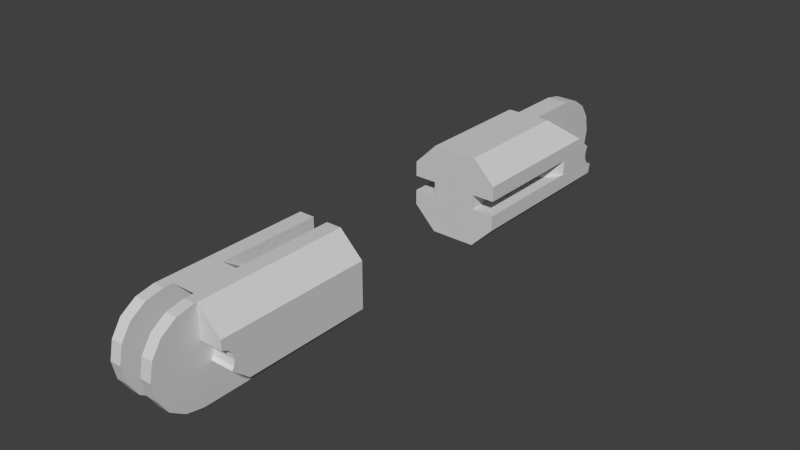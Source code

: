 # Source: femur.blend  (saved by Blender 2.68.0; exported with 4.5.12 LTS)
import bpy
from mathutils import Matrix  # noqa: F401  (used for matrix-valued properties, if any)

bpy.ops.wm.read_factory_settings(use_empty=True)
scene = bpy.context.scene
scene.name = 'Scene'

# ---- collections
col_collection_1 = bpy.data.collections.new('Collection 1'); scene.collection.children.link(col_collection_1)

# ---- materials (node trees are filled in below, after node groups)
mat_m1 = bpy.data.materials.new('M1')
mat_m1.alpha_threshold = 0.0
mat_m1.use_transparent_shadow = False
mat_m1.diffuse_color = (0.64, 0.64, 0.64, 1.0)
mat_m1.specular_color = (0.5, 0.5, 0.5)
mat_m1.roughness = 0.5
mat_m1.line_color = (0.0, 0.0, 0.0, 1.0)

# ---- material node trees

# ---- world
world_world = bpy.data.worlds.new('World'); scene.world = world_world
world_world.color = (0.05088, 0.05088, 0.05088)
world_world.use_sun_shadow = False
world_world.sun_shadow_jitter_overblur = 0.0
world_world.cycles.sampling_method = 'MANUAL'
world_world.cycles.sample_map_resolution = 256

# ---- meshes
me_femur_mesh = bpy.data.meshes.new('Femur_mesh')
me_femur_mesh.from_pydata([(0.025, -1.168, -0.09239), (0.025, -1.201, -0.07071), (0.025, -1.222, -0.03827), (0.025, -1.23, 0.0), (0.025, -1.222, 0.03827), (0.025, -1.201, 0.07071), (0.025, -1.168, 0.09239), (0.025, -1.13, 0.1), (0.025, -1.13, -0.1), (0.025, -1.01, -0.1), (-0.05, -0.12, 0.1), (-0.05, -0.12, 0.0), (-0.05, -0.1124, -0.03827), (-0.05, -0.09071, -0.07071), (-0.05, -0.05827, -0.09239), (-0.05, -0.01997, -0.1), (0.05, -1.01, 0.1), (0.025, -1.018, 0.03827), (0.025, -1.039, 0.07071), (0.025, -1.072, 0.09239), (0.025, -1.11, 0.1), (0.025, -1.01, 0.0), (0.05, -1.168, -0.09239), (0.05, -1.201, -0.07071), (0.05, -1.222, -0.03827), (0.05, -1.23, 0.0), (0.05, -1.222, 0.03827), (0.05, -1.201, 0.07071), (0.05, -1.168, 0.09239), (0.05, -1.13, 0.1), (0.05, -1.13, -0.1), (0.05, -1.01, -0.1), (-0.025, 0.1, 0.0), (-0.025, 0.09239, 0.03827), (-0.025, 0.07071, 0.07071), (-0.025, 0.03827, 0.09239), (-0.025, 0.0, 0.1), (-0.025, 0.0, -0.1), (-0.025, 0.03827, -0.09239), (-0.025, 0.07071, -0.07071), (-0.025, 0.09239, -0.03827), (-0.025, -0.12, 0.1), (-0.05, -0.12, -0.1), (-0.025, -0.03163, -0.1), (-0.025, -0.12, 0.0), (-0.025, -0.1124, -0.03827), (-0.025, -0.09071, -0.07071), (-0.025, -0.05827, -0.09239), (0.1, -1.01, 0.05), (0.1, -1.01, -0.05), (0.1, -1.07, -0.05), (0.05, -0.03163, -0.1), (-0.1, -0.12, -0.05), (-0.1, -0.12, 0.05), (-0.1, -0.06016, 0.05), (0.05, -1.125, 0.1), (0.1, -1.125, 0.05), (0.1, -1.119, 0.02772), (0.05, -1.119, 0.02772), (0.1, -1.109, 0.02121), (0.05, -1.109, 0.02121), (0.1, -1.102, 0.01148), (0.05, -1.102, 0.01148), (0.1, -1.1, 0.0), (0.05, -1.1, 0.0), (0.1, -1.102, -0.01148), (0.05, -1.102, -0.01148), (-0.1, -0.03, 0.0), (-0.05, -0.03, 0.0), (-0.1, -0.02772, -0.01148), (-0.05, -0.02772, -0.01148), (-0.1, -0.02121, -0.02121), (-0.05, -0.02121, -0.02121), (-0.1, -0.01148, -0.02772), (-0.05, -0.01148, -0.02772), (-0.1, -0.02772, 0.01148), (-0.05, -0.02772, 0.01148), (0.1, -1.125, 0.02899), (0.05, -1.107, -0.01898), (0.05, -1.125, 0.02899), (0.1, -1.107, -0.01898), (-0.1, -0.02284, 0.01878), (-0.05, -0.02284, 0.01878), (-0.025, -1.168, -0.09239), (-0.025, -1.201, -0.07071), (-0.025, -1.222, -0.03827), (-0.025, -1.018, 0.03827), (-0.025, -1.23, 0.0), (-0.025, -1.039, 0.07071), (-0.025, -1.222, 0.03827), (-0.025, -1.072, 0.09239), (-0.025, -1.201, 0.07071), (-0.025, -1.11, 0.1), (-0.025, -1.168, 0.09239), (-0.025, -1.01, 0.0), (-0.025, -1.13, 0.1), (-0.025, -1.13, -0.1), (-0.025, -1.01, -0.1), (0.05, -0.12, 0.1), (0.05, -0.12, 0.0), (0.05, -0.1124, -0.03827), (0.05, -0.09071, -0.07071), (0.05, -0.05827, -0.09239), (0.05, -0.01997, -0.1), (-0.05, -1.01, 0.1), (-0.05, -1.168, -0.09239), (-0.05, -1.201, -0.07071), (-0.05, -1.222, -0.03827), (-0.05, -1.23, 0.0), (-0.05, -1.222, 0.03827), (-0.05, -1.201, 0.07071), (-0.05, -1.168, 0.09239), (-0.05, -1.13, 0.1), (-0.05, -1.13, -0.1), (-0.05, -1.01, -0.1), (0.025, -0.03163, -0.1), (0.025, 0.1, 0.0), (0.025, 0.09239, 0.03827), (0.025, 0.07071, 0.07071), (0.025, 0.03827, 0.09239), (0.025, 0.0, 0.1), (0.025, 0.0, -0.1), (0.025, 0.03827, -0.09239), (0.025, 0.07071, -0.07071), (0.025, 0.09239, -0.03827), (0.025, -0.12, 0.1), (0.05, -0.12, -0.1), (0.025, -0.12, 0.0), (0.025, -0.1124, -0.03827), (0.025, -0.09071, -0.07071), (0.025, -0.05827, -0.09239), (-0.1, -1.01, 0.05), (-0.1, -1.01, -0.05), (-0.1, -1.07, -0.05), (-0.05, -0.03163, -0.1), (0.1, -0.12, -0.05), (0.1, -0.12, 0.05), (0.1, -0.06016, 0.05), (-0.05, -1.125, 0.1), (-0.1, -1.125, 0.05), (-0.1, -1.119, 0.02772), (-0.05, -1.119, 0.02772), (-0.1, -1.109, 0.02121), (-0.05, -1.109, 0.02121), (-0.1, -1.102, 0.01148), (-0.05, -1.102, 0.01148), (-0.1, -1.1, 0.0), (-0.05, -1.1, 0.0), (-0.1, -1.102, -0.01148), (-0.05, -1.102, -0.01148), (0.1, -0.03, 0.0), (0.05, -0.03, 0.0), (0.1, -0.02772, -0.01148), (0.05, -0.02772, -0.01148), (0.1, -0.02121, -0.02121), (0.05, -0.02121, -0.02121), (0.1, -0.01148, -0.02772), (0.05, -0.01148, -0.02772), (0.1, -0.02772, 0.01148), (0.05, -0.02772, 0.01148), (-0.1, -1.125, 0.02899), (-0.05, -1.107, -0.01898), (-0.05, -1.125, 0.02899), (-0.1, -1.107, -0.01898), (0.1, -0.02284, 0.01878), (0.05, -0.02284, 0.01878), (-0.1, -0.005994, -0.02881), (0.05, -0.005994, -0.02881), (-0.05, -0.005994, -0.02881), (0.1, -0.01015, -0.05), (-0.1, -0.01015, -0.05), (0.1, -0.005994, -0.02881), (-0.05, -1.11, 0.1), (0.05, -1.11, 0.1), (0.01667, -0.93, 0.05), (-0.01667, -0.93, 0.05), (0.01667, -1.01, 0.1), (-0.01667, -1.01, 0.1), (0.01667, -0.93, -0.05), (-0.01667, -0.93, -0.05), (0.01667, -1.01, -0.1), (-0.01667, -1.01, -0.1), (0.1, -0.12, -0.01667), (0.1, -0.12, 0.01667), (-0.1, -0.12, -0.01667), (-0.1, -0.12, 0.01667), (-0.05, -0.2, -0.01667), (-0.05, -0.2, 0.01667), (-0.05, -0.39, 0.1), (0.05, -0.2, -0.01667), (0.05, -0.2, 0.01667), (-0.05, -0.39, -0.1), (-0.1, -0.39, -0.05), (-0.1, -0.39, 0.05), (0.05, -0.39, 0.1), (0.05, -0.39, -0.1), (0.1, -0.39, -0.05), (0.1, -0.39, 0.05), (0.1, -0.39, -0.01667), (0.1, -0.39, 0.01667), (-0.1, -0.39, -0.01667), (-0.1, -0.39, 0.01667), (-0.05, -0.39, -0.01667), (-0.05, -0.39, 0.01667), (0.05, -0.39, -0.01667), (0.05, -0.39, 0.01667), (0.05, -0.79, -0.1), (0.05, -0.79, 0.1), (0.1, -0.79, 0.05), (0.1, -0.79, -0.05), (-0.05, -0.79, -0.1), (-0.05, -0.79, 0.1), (-0.1, -0.79, 0.05), (-0.1, -0.79, -0.05), (0.01667, -0.79, 0.1), (-0.01667, -0.79, 0.1), (0.01667, -0.79, 0.05), (-0.01667, -0.79, 0.05), (0.01667, -0.79, -0.1), (-0.01667, -0.79, -0.1), (0.01667, -0.79, -0.05), (-0.01667, -0.79, -0.05)], [], [(88, 18, 19, 90), (94, 21, 17, 86), (86, 17, 18, 88), (8, 9, 31, 30), (5, 4, 26, 27), (8, 30, 22, 0), (1, 0, 22, 23), (2, 1, 23, 24), (6, 5, 27, 28), (3, 2, 24, 25), (4, 3, 25, 26), (7, 6, 28, 29), (15, 170, 166, 168), (115, 121, 122, 123, 124, 116, 117, 118, 119, 120, 125, 127, 128, 129, 130), (12, 11, 44, 45), (14, 13, 46, 47), (13, 12, 45, 46), (10, 41, 44, 11), (81, 54, 10, 82), (53, 10, 54), (50, 31, 49), (32, 40, 39, 38, 37, 43, 47, 46, 45, 44, 41, 36, 35, 34, 33), (57, 58, 60, 59), (59, 60, 62, 61), (61, 62, 64, 63), (63, 64, 66, 65), (65, 66, 78, 80), (67, 68, 70, 69), (69, 70, 72, 71), (71, 72, 74, 73), (73, 74, 168, 166), (75, 76, 68, 67), (77, 79, 58, 57), (77, 56, 55, 79), (166, 170, 52, 184, 185, 53, 54, 81, 75, 67, 69, 71, 73), (113, 105, 106, 107, 108, 109, 110, 111, 112, 138, 172, 104, 114), (50, 80, 78, 31), (48, 56, 77, 57, 59, 61, 63, 65, 80, 50, 49), (81, 82, 76, 75), (83, 96, 97, 94, 86, 88, 90, 92, 95, 93, 91, 89, 87, 85, 84), (96, 113, 114, 97), (91, 110, 109, 89), (96, 83, 105, 113), (84, 106, 105, 83), (85, 107, 106, 84), (93, 111, 110, 91), (87, 108, 107, 85), (89, 109, 108, 87), (95, 112, 111, 93), (36, 120, 119, 35), (39, 123, 122, 38), (32, 116, 124, 40), (34, 118, 117, 33), (35, 119, 118, 34), (181, 97, 114, 210, 219), (125, 120, 36, 41), (40, 124, 123, 39), (126, 51, 103, 169, 135), (12, 13, 14, 134, 15, 168, 74, 72, 70, 68, 76, 82, 10, 11), (100, 128, 127, 99), (102, 130, 129, 101), (101, 129, 128, 100), (98, 99, 127, 125), (164, 165, 98, 137), (136, 137, 98), (133, 132, 114), (55, 173, 20, 7, 29), (140, 142, 143, 141), (142, 144, 145, 143), (144, 146, 147, 145), (146, 148, 149, 147), (148, 163, 161, 149), (150, 152, 153, 151), (152, 154, 155, 153), (154, 156, 157, 155), (158, 150, 151, 159), (160, 140, 141, 162), (160, 162, 138, 139), (133, 114, 161, 163), (131, 132, 133, 163, 148, 146, 144, 142, 140, 160, 139), (164, 158, 159, 165), (14, 47, 43, 134), (33, 117, 116, 32), (38, 122, 121, 37), (101, 100, 99, 98, 165, 159, 151, 153, 155, 157, 167, 103, 51, 102), (219, 210, 213, 212, 211, 215, 217, 221), (138, 172, 104, 131, 139), (37, 121, 115, 43), (42, 191, 192, 52), (42, 52, 170, 15, 134), (156, 171, 167, 157), (171, 156, 154, 152, 150, 158, 164, 137, 136, 183, 182, 135, 169), (42, 134, 43, 115, 51, 126), (130, 102, 51, 115), (171, 169, 103, 167), (30, 31, 16, 173, 55, 29, 28, 27, 26, 25, 24, 23, 22), (90, 19, 20, 92), (138, 112, 95, 92, 172), (55, 56, 48, 16, 173), (0, 1, 2, 3, 4, 5, 6, 7, 20, 19, 18, 17, 21, 9, 8), (203, 202, 204, 205), (175, 177, 176, 174), (181, 179, 178, 180), (189, 190, 205, 204), (184, 52, 192, 200), (185, 184, 186, 187), (184, 200, 202, 186), (201, 203, 205, 199, 197, 194, 188, 193), (188, 10, 53, 193), (199, 183, 136, 197), (183, 190, 189, 182), (185, 201, 193, 53), (98, 194, 197, 136), (191, 42, 126, 195), (10, 188, 194, 98, 125, 41), (183, 199, 205, 190), (187, 186, 202, 203), (182, 198, 196, 135), (195, 126, 135, 196), (201, 185, 187, 203), (198, 182, 189, 204), (208, 48, 49, 209), (207, 16, 48, 208), (178, 179, 221, 220), (175, 174, 216, 217), (16, 207, 214, 176), (216, 174, 176, 214), (31, 206, 209, 49), (178, 220, 218, 180), (9, 21, 94, 97, 181, 180), (221, 179, 181, 219), (9, 180, 218, 206, 31), (210, 114, 132, 213), (131, 212, 213, 132), (104, 211, 212, 131), (211, 104, 177, 215), (175, 217, 215, 177), (216, 214, 207, 208, 209, 206, 218, 220), (92, 20, 173, 16, 176, 177, 104, 172), (191, 195, 196, 198, 204, 202, 200, 192), (217, 216, 220, 221)])
_uv = me_femur_mesh.uv_layers.new(name='UVMap')
_uv.uv.foreach_set('vector', [0.3671, 0.9331, 0.3512, 0.9331, 0.3511, 0.9227, 0.3671, 0.9226, 0.7954, 0.5964, 0.7795, 0.5964, 0.7795, 0.5842, 0.7954, 0.5841, 0.7954, 0.5841, 0.7795, 0.5842, 0.7794, 0.5737, 0.7954, 0.5737, 0.359, 0.8113, 0.3591, 0.7731, 0.3671, 0.7731, 0.367, 0.8113, 0.88, 0.5832, 0.88, 0.5934, 0.872, 0.5934, 0.872, 0.5832, 0.359, 0.8113, 0.367, 0.8113, 0.3669, 0.8235, 0.359, 0.8235, 0.3589, 0.834, 0.359, 0.8235, 0.3669, 0.8235, 0.3669, 0.834, 0.8801, 0.6178, 0.8801, 0.6282, 0.8721, 0.6283, 0.8721, 0.6178, 0.6077, 0.2754, 0.6076, 0.2656, 0.6156, 0.2655, 0.6156, 0.2753, 0.88, 0.6056, 0.8801, 0.6178, 0.8721, 0.6178, 0.8721, 0.6056, 0.88, 0.5934, 0.88, 0.6056, 0.8721, 0.6056, 0.872, 0.5934, 0.6077, 0.2874, 0.6077, 0.2754, 0.6156, 0.2753, 0.6157, 0.2873, 0.1023, 0.8637, 0.1023, 0.8862, 0.09754, 0.891, 0.08627, 0.8797, 0.03857, 0.45, 0.0386, 0.44, 0.04106, 0.4278, 0.048, 0.4175, 0.05835, 0.4106, 0.07055, 0.4082, 0.08273, 0.4107, 0.09305, 0.4176, 0.09992, 0.428, 0.1023, 0.4401, 0.1022, 0.4783, 0.07034, 0.4782, 0.05815, 0.4758, 0.04784, 0.4689, 0.04097, 0.4585, 0.866, 0.1349, 0.8659, 0.1471, 0.858, 0.1471, 0.858, 0.1349, 0.9487, 0.7412, 0.9486, 0.7304, 0.9566, 0.7303, 0.9566, 0.7411, 0.866, 0.1246, 0.866, 0.1349, 0.858, 0.1349, 0.8581, 0.1246, 0.8658, 0.179, 0.8579, 0.179, 0.858, 0.1471, 0.8659, 0.1471, 0.6764, 0.884, 0.6764, 0.8714, 0.6923, 0.8512, 0.6924, 0.884, 0.335, 0.2918, 0.319, 0.2925, 0.3349, 0.2727, 0.3668, 0.5445, 0.3509, 0.525, 0.3669, 0.5253, 0.07033, 0.2616, 0.08252, 0.264, 0.09288, 0.2709, 0.09982, 0.2812, 0.1023, 0.2934, 0.1023, 0.3034, 0.09991, 0.3119, 0.09304, 0.3223, 0.08272, 0.3292, 0.07054, 0.3317, 0.03868, 0.3318, 0.03857, 0.2936, 0.04095, 0.2814, 0.04783, 0.271, 0.05814, 0.2641, 0.9534, 0.488, 0.9534, 0.4721, 0.9565, 0.4721, 0.9565, 0.4881, 0.9407, 0.9347, 0.9407, 0.9187, 0.9438, 0.9187, 0.9438, 0.9346, 0.9438, 0.9346, 0.9438, 0.9187, 0.9475, 0.9187, 0.9475, 0.9346, 0.9475, 0.9346, 0.9475, 0.9187, 0.9511, 0.9187, 0.9512, 0.9346, 0.9512, 0.9346, 0.9511, 0.9187, 0.9535, 0.9187, 0.9535, 0.9346, 0.9485, 0.08654, 0.9485, 0.07061, 0.9521, 0.0706, 0.9522, 0.08653, 0.9522, 0.08653, 0.9521, 0.0706, 0.9552, 0.07059, 0.9553, 0.08652, 0.7718, 0.9641, 0.7718, 0.9482, 0.775, 0.9482, 0.7751, 0.9641, 0.7751, 0.9641, 0.775, 0.9482, 0.7768, 0.9482, 0.7768, 0.9641, 0.9448, 0.08655, 0.9448, 0.07062, 0.9485, 0.07061, 0.9485, 0.08654, 0.9513, 0.488, 0.9514, 0.4721, 0.9534, 0.4721, 0.9534, 0.488, 0.2313, 0.922, 0.2266, 0.9173, 0.2266, 0.8948, 0.2426, 0.9108, 0.36, 0.2554, 0.3667, 0.2567, 0.3668, 0.2917, 0.3562, 0.2917, 0.3456, 0.2918, 0.335, 0.2918, 0.3349, 0.2727, 0.3448, 0.2608, 0.3472, 0.2624, 0.3508, 0.2631, 0.3545, 0.2624, 0.3576, 0.2603, 0.3596, 0.2572, 0.1789, 0.06996, 0.1813, 0.05779, 0.1883, 0.04748, 0.1986, 0.04061, 0.2108, 0.03823, 0.223, 0.04069, 0.2333, 0.04762, 0.2402, 0.05797, 0.2426, 0.07015, 0.2426, 0.07174, 0.2426, 0.07655, 0.2425, 0.1083, 0.1788, 0.1082, 0.3668, 0.5445, 0.3668, 0.5564, 0.3509, 0.5564, 0.3509, 0.525, 0.3351, 0.109, 0.335, 0.07235, 0.3417, 0.07236, 0.3421, 0.07439, 0.3442, 0.07748, 0.3473, 0.07954, 0.3509, 0.08026, 0.3546, 0.07952, 0.357, 0.07792, 0.3669, 0.0897, 0.3669, 0.1089, 0.9425, 0.08656, 0.9425, 0.07063, 0.9448, 0.07062, 0.9448, 0.08655, 0.4459, 0.4524, 0.4435, 0.4402, 0.4437, 0.402, 0.4755, 0.4021, 0.4877, 0.4046, 0.498, 0.4115, 0.5049, 0.4218, 0.5073, 0.434, 0.5073, 0.4404, 0.5048, 0.4526, 0.4979, 0.4629, 0.4875, 0.4697, 0.4753, 0.4721, 0.4631, 0.4697, 0.4528, 0.4627, 0.2345, 0.7801, 0.2425, 0.7801, 0.2426, 0.8183, 0.2346, 0.8183, 0.8641, 0.8713, 0.8561, 0.8713, 0.8561, 0.8611, 0.8641, 0.8611, 0.2345, 0.7801, 0.2345, 0.7679, 0.2424, 0.7679, 0.2425, 0.7801, 0.2344, 0.7575, 0.2424, 0.7574, 0.2424, 0.7679, 0.2345, 0.7679, 0.8642, 0.8367, 0.8562, 0.8367, 0.8562, 0.8263, 0.8642, 0.8263, 0.5917, 0.2754, 0.5838, 0.2754, 0.5837, 0.2656, 0.5917, 0.2656, 0.8641, 0.8489, 0.8562, 0.8489, 0.8562, 0.8367, 0.8642, 0.8367, 0.8641, 0.8611, 0.8561, 0.8611, 0.8562, 0.8489, 0.8641, 0.8489, 0.5918, 0.2874, 0.5838, 0.2874, 0.5838, 0.2754, 0.5917, 0.2754, 0.5838, 0.765, 0.5998, 0.7649, 0.5998, 0.7773, 0.5839, 0.7773, 0.06257, 0.03823, 0.0785, 0.03828, 0.07847, 0.04851, 0.06254, 0.04846, 0.8562, 0.7273, 0.8721, 0.7272, 0.8721, 0.7394, 0.8562, 0.7395, 0.8561, 0.7048, 0.872, 0.7047, 0.8721, 0.715, 0.8561, 0.7151, 0.5839, 0.7773, 0.5998, 0.7773, 0.5998, 0.7881, 0.5839, 0.7881, 0.0, 0.0, 0.2426, 0.8183, 0.4702, 0.1789, 0.0, 0.0, 0.7081, 0.2555, 0.5997, 0.7268, 0.5998, 0.7649, 0.5838, 0.765, 0.5837, 0.7269, 0.8562, 0.7395, 0.8721, 0.7394, 0.8722, 0.7498, 0.8562, 0.7498, 0.08628, 0.09891, 0.08636, 0.07076, 0.08637, 0.06705, 0.1023, 0.06421, 0.1022, 0.09919, 0.4435, 0.5736, 0.4483, 0.5621, 0.4571, 0.5533, 0.4649, 0.5493, 0.4686, 0.5486, 0.4773, 0.57, 0.4757, 0.5706, 0.4731, 0.5733, 0.4716, 0.5767, 0.4716, 0.5804, 0.4731, 0.5839, 0.475, 0.5859, 0.4498, 0.6173, 0.4435, 0.586, 0.8748, 0.4777, 0.8669, 0.4777, 0.8668, 0.4655, 0.8748, 0.4655, 0.7768, 0.863, 0.7688, 0.8631, 0.7688, 0.8523, 0.7768, 0.8522, 0.8749, 0.488, 0.8669, 0.4881, 0.8669, 0.4777, 0.8748, 0.4777, 0.8747, 0.4336, 0.8748, 0.4655, 0.8668, 0.4655, 0.8667, 0.4337, 0.4614, 0.8403, 0.4773, 0.8403, 0.4772, 0.873, 0.4614, 0.8528, 0.2267, 0.2918, 0.2267, 0.2727, 0.2426, 0.2925, 0.4858, 0.08941, 0.4859, 0.1086, 0.4699, 0.1089, 0.6157, 0.2889, 0.6157, 0.2937, 0.6077, 0.2937, 0.6077, 0.2874, 0.6157, 0.2873, 0.9586, 0.6123, 0.9618, 0.6123, 0.9617, 0.6283, 0.9586, 0.6282, 0.9407, 0.8263, 0.9438, 0.8263, 0.9438, 0.8422, 0.9407, 0.8422, 0.9438, 0.8263, 0.9475, 0.8263, 0.9475, 0.8422, 0.9438, 0.8422, 0.9475, 0.8263, 0.9512, 0.8263, 0.9511, 0.8422, 0.9475, 0.8422, 0.9512, 0.8263, 0.9535, 0.8263, 0.9535, 0.8422, 0.9511, 0.8422, 0.9485, 0.163, 0.9521, 0.163, 0.9522, 0.1789, 0.9485, 0.179, 0.9521, 0.163, 0.9552, 0.163, 0.9553, 0.1789, 0.9522, 0.1789, 0.8592, 0.9478, 0.8624, 0.9478, 0.8624, 0.9637, 0.8592, 0.9637, 0.9448, 0.163, 0.9485, 0.163, 0.9485, 0.179, 0.9448, 0.179, 0.9566, 0.6123, 0.9586, 0.6123, 0.9586, 0.6282, 0.9565, 0.6282, 0.5886, 0.8646, 0.5998, 0.8758, 0.5838, 0.8918, 0.5838, 0.8693, 0.4858, 0.08941, 0.4699, 0.1089, 0.4699, 0.07749, 0.4858, 0.07744, 0.2265, 0.109, 0.1947, 0.1089, 0.1947, 0.0897, 0.2047, 0.07792, 0.2071, 0.07952, 0.2107, 0.08026, 0.2144, 0.07954, 0.2175, 0.07748, 0.2196, 0.07439, 0.22, 0.07236, 0.2267, 0.07235, 0.9425, 0.163, 0.9448, 0.163, 0.9448, 0.179, 0.9425, 0.179, 0.9487, 0.7412, 0.9566, 0.7411, 0.9567, 0.7498, 0.9487, 0.7498, 0.8561, 0.7151, 0.8721, 0.715, 0.8721, 0.7272, 0.8562, 0.7273, 0.06254, 0.04846, 0.07847, 0.04851, 0.07843, 0.06066, 0.0625, 0.06061, 0.5916, 0.1238, 0.5963, 0.1353, 0.5963, 0.1477, 0.5901, 0.179, 0.5648, 0.1476, 0.5668, 0.1456, 0.5682, 0.1421, 0.5682, 0.1384, 0.5668, 0.135, 0.5642, 0.1323, 0.5625, 0.1317, 0.5713, 0.1103, 0.575, 0.111, 0.5828, 0.115, 0.0, 0.0, 0.4861, 0.1787, 0.2263, 0.179, 0.2423, 0.1784, 0.1023, 0.7872, 0.6764, 0.7047, 0.0, 0.0, 0.7083, 0.3255, 0.2426, 0.07174, 0.2426, 0.07655, 0.2425, 0.1083, 0.2265, 0.109, 0.2267, 0.07235, 0.0625, 0.06061, 0.07843, 0.06066, 0.0784, 0.07073, 0.06247, 0.07068, 0.05442, 0.09881, 0.05416, 0.1848, 0.03823, 0.185, 0.03849, 0.099, 0.05442, 0.09881, 0.03849, 0.099, 0.0386, 0.06401, 0.05452, 0.06695, 0.05451, 0.07066, 0.8624, 0.9478, 0.8642, 0.9478, 0.8642, 0.9637, 0.8624, 0.9637, 0.2017, 0.2554, 0.202, 0.2572, 0.2041, 0.2603, 0.2072, 0.2624, 0.2108, 0.2631, 0.2145, 0.2624, 0.2168, 0.2608, 0.2267, 0.2727, 0.2267, 0.2918, 0.216, 0.2918, 0.2054, 0.2917, 0.1948, 0.2917, 0.1949, 0.2567, 0.05442, 0.09881, 0.05451, 0.07066, 0.06247, 0.07068, 0.0784, 0.07073, 0.08636, 0.07076, 0.08628, 0.09891, 0.7688, 0.8631, 0.7768, 0.863, 0.7768, 0.8717, 0.7689, 0.8717, 0.8833, 0.2983, 0.8881, 0.303, 0.8881, 0.3256, 0.872, 0.3095, 0.3828, 0.06996, 0.3829, 0.1082, 0.3192, 0.1083, 0.3191, 0.07655, 0.3191, 0.07174, 0.319, 0.07015, 0.3214, 0.05797, 0.3283, 0.04762, 0.3386, 0.04069, 0.3508, 0.03823, 0.363, 0.04061, 0.3734, 0.04748, 0.3803, 0.05779, 0.3671, 0.9226, 0.3511, 0.9227, 0.3511, 0.9105, 0.367, 0.9104, 0.5838, 0.289, 0.5838, 0.2874, 0.5918, 0.2874, 0.5918, 0.2938, 0.5838, 0.2938, 0.3191, 0.07174, 0.335, 0.07235, 0.3351, 0.109, 0.3192, 0.1083, 0.3191, 0.07655, 0.5049, 0.3058, 0.498, 0.3162, 0.4877, 0.3231, 0.4755, 0.3256, 0.4633, 0.3232, 0.453, 0.3163, 0.446, 0.306, 0.4436, 0.2938, 0.4435, 0.2874, 0.4459, 0.2753, 0.4528, 0.2649, 0.4631, 0.258, 0.4753, 0.2555, 0.5072, 0.2554, 0.5073, 0.2936, 0.3565, 0.3783, 0.0, 0.0, 0.2158, 0.3784, 0.0, 0.0, 0.7689, 0.7313, 0.7688, 0.7047, 0.7794, 0.7047, 0.7795, 0.7313, 0.7847, 0.3255, 0.7848, 0.3003, 0.7954, 0.3003, 0.7954, 0.3256, 0.2053, 0.3178, 0.216, 0.3179, 0.2158, 0.3784, 0.2052, 0.3783, 0.3562, 0.2917, 0.3668, 0.2917, 0.3671, 0.3776, 0.3565, 0.3777, 0.3456, 0.2918, 0.3562, 0.2917, 0.3563, 0.3178, 0.3457, 0.3179, 0.6731, 0.179, 0.6728, 0.09319, 0.6887, 0.09314, 0.6889, 0.1535, 0.1021, 0.6408, 0.0, 0.0, 0.5837, 0.4021, 0.2264, 0.3777, 0.2423, 0.3784, 0.0, 0.0, 0.3352, 0.3777, 0.3459, 0.3777, 0.3193, 0.3784, 0.319, 0.2925, 0.335, 0.2918, 0.3352, 0.3777, 0.2158, 0.3777, 0.216, 0.2918, 0.2267, 0.2918, 0.2264, 0.3777, 0.216, 0.2918, 0.216, 0.3179, 0.2053, 0.3178, 0.2054, 0.2917, 0.3456, 0.2918, 0.3459, 0.3777, 0.3352, 0.3777, 0.335, 0.2918, 0.2426, 0.2925, 0.2423, 0.3784, 0.2264, 0.3777, 0.2267, 0.2918, 0.05416, 0.1848, 0.05442, 0.09881, 0.08628, 0.09891, 0.08601, 0.1849, 0.3193, 0.3784, 0.0, 0.0, 0.2426, 0.2925, 0.8667, 0.4337, 0.5837, 0.7269, 0.8658, 0.179, 0.584, 0.4881, 0.5837, 0.4021, 0.5997, 0.402, 0.5998, 0.4625, 0.3457, 0.3179, 0.3563, 0.3178, 0.3565, 0.3783, 0.3459, 0.3784, 0.2054, 0.2917, 0.2052, 0.3777, 0.1945, 0.3776, 0.1948, 0.2917, 0.08601, 0.1849, 0.08628, 0.09891, 0.1022, 0.09919, 0.1019, 0.1852, 0.0862, 0.6408, 0.08646, 0.5548, 0.1023, 0.5803, 0.1021, 0.6408, 0.5837, 0.6503, 0.584, 0.5645, 0.5998, 0.59, 0.5997, 0.6503, 0.3353, 0.179, 0.3351, 0.109, 0.3669, 0.1089, 0.3672, 0.1789, 0.3194, 0.1784, 0.3192, 0.1083, 0.3351, 0.109, 0.3353, 0.179, 0.7954, 0.3003, 0.7848, 0.3003, 0.785, 0.2557, 0.7956, 0.2557, 0.7689, 0.7313, 0.7795, 0.7313, 0.7797, 0.7758, 0.769, 0.7758, 0.7901, 0.4181, 0.7903, 0.488, 0.7797, 0.4881, 0.7794, 0.4182, 0.7813, 0.1089, 0.7814, 0.1535, 0.7656, 0.179, 0.7654, 0.109, 0.3509, 0.525, 0.3512, 0.4549, 0.3671, 0.4552, 0.3669, 0.5253, 0.4773, 0.7192, 0.4772, 0.7638, 0.4613, 0.7638, 0.4615, 0.6937, 0.4753, 0.2555, 0.7954, 0.5964, 0.4437, 0.402, 0.0, 0.0, 0.7954, 0.3256, 0.0, 0.0, 0.6924, 0.3256, 0.6922, 0.281, 0.7081, 0.2555, 0.7083, 0.3255, 0.0, 0.0, 0.4613, 0.7638, 0.0, 0.0, 0.3509, 0.525, 0.3591, 0.7731, 0.4702, 0.1789, 0.4699, 0.1089, 0.4859, 0.1086, 0.4861, 0.1787, 0.2265, 0.109, 0.2263, 0.179, 0.1945, 0.1789, 0.1947, 0.1089, 0.2425, 0.1083, 0.2423, 0.1784, 0.2263, 0.179, 0.2265, 0.109, 0.09169, 0.7872, 0.09148, 0.7173, 0.1021, 0.7173, 0.1023, 0.7872, 0.6763, 0.7493, 0.6764, 0.7047, 0.6924, 0.7048, 0.6921, 0.7748, 0.7654, 0.109, 0.7903, 0.488, 0.3353, 0.179, 0.3672, 0.1789, 0.3512, 0.4549, 0.0, 0.0, 0.4772, 0.7638, 0.0, 0.0, 0.5918, 0.2938, 0.3511, 0.9105, 0.6157, 0.2937, 0.3192, 0.1083, 0.7794, 0.4182, 0.7688, 0.7047, 0.09148, 0.7173, 0.2426, 0.07655, 0.08601, 0.1849, 0.1019, 0.1852, 0.2052, 0.3777, 0.5997, 0.6503, 0.0, 0.0, 0.6728, 0.09319, 0.3671, 0.3776, 0.05416, 0.1848, 0.7797, 0.7758, 0.0, 0.0, 0.785, 0.2557, 0.0, 0.0])
me_femur_mesh.materials.append(mat_m1)
me_femur_mesh.use_remesh_preserve_volume = False
me_femur_mesh.use_remesh_preserve_attributes = False
me_femur_mesh.use_mirror_vertex_groups = False
me_femur_mesh.update()

# ---- objects
ob_femur = bpy.data.objects.new('Femur', me_femur_mesh)

# ---- transforms, parenting, visibility, modifiers, constraints
ob_femur.location = (0.0, 0.0, 0.0)
ob_femur.lineart.crease_threshold = 0.0

# ---- collection membership
col_collection_1.objects.link(ob_femur)

# ---- scene / render settings (as saved in the file)
scene.frame_start = 1; scene.frame_end = 250; scene.frame_set(0)
scene.render.engine = 'BLENDER_EEVEE_NEXT'
scene.render.image_settings.color_mode = 'RGB'
scene.render.image_settings.compression = 90
scene.render.dither_intensity = 0.0
scene.cycles.use_denoising = False
scene.cycles.samples = 10
scene.cycles.sampling_pattern = 'TABULATED_SOBOL'
scene.cycles.light_sampling_threshold = 0.0
scene.cycles.use_adaptive_sampling = False
scene.cycles.use_light_tree = False
scene.cycles.blur_glossy = 0.0
scene.cycles.volume_bounces = 1
scene.cycles.pixel_filter_type = 'GAUSSIAN'
scene.cycles.sample_clamp_indirect = 0.0
scene.view_settings.view_transform = 'Standard'
bpy.context.view_layer.update()

# ---- added for rendering (the .blend has no active camera and no usable light): camera, sun
cam_auto = bpy.data.cameras.new('AutoCamera')
cam_auto.lens = 50.0
cam_auto.sensor_width = 36.0
cam_auto.clip_end = 1000.0
ob_auto_camera = bpy.data.objects.new('AutoCamera', cam_auto)
scene.collection.objects.link(ob_auto_camera)
ob_auto_camera.location = (1.25807, -2.07468, 1.00645)
ob_auto_camera.rotation_euler = (1.09748, -7.21219e-08, 0.694738)
scene.camera = ob_auto_camera
light_auto_sun = bpy.data.lights.new('AutoSun', 'SUN')
light_auto_sun.energy = 3.0
light_auto_sun.angle = 0.0523599
ob_auto_sun = bpy.data.objects.new('AutoSun', light_auto_sun)
scene.collection.objects.link(ob_auto_sun)
ob_auto_sun.rotation_euler = (0.872665, 0.174533, 0.523599)
bpy.context.view_layer.update()
